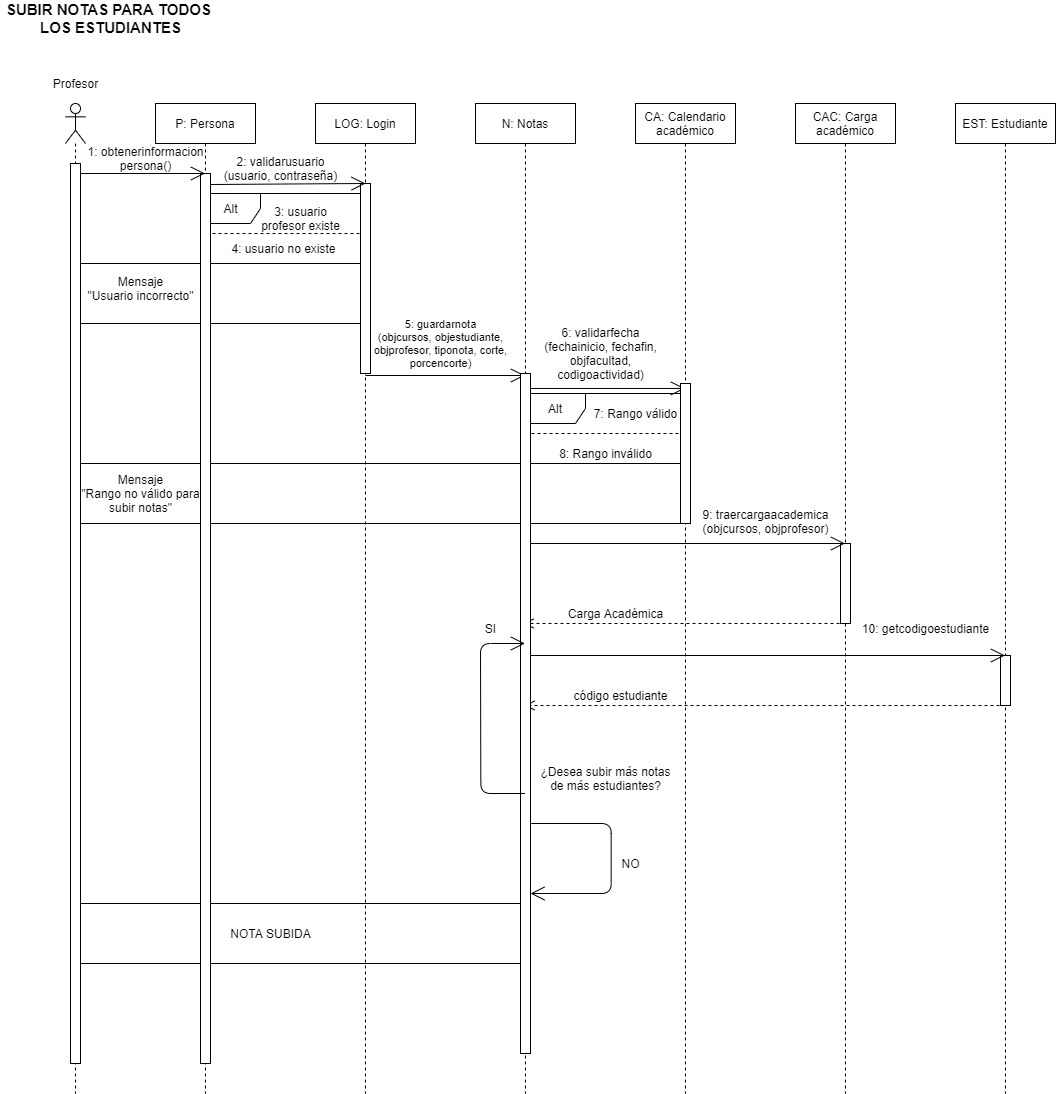

The diagram above was exported from draw.io. Its source (the exported page's mxGraphModel, read from the mxfile embedded in the PNG):
<mxGraphModel dx="2031" dy="2303" grid="1" gridSize="10" guides="1" tooltips="1" connect="1" arrows="1" fold="1" page="1" pageScale="1" pageWidth="827" pageHeight="1169" math="0" shadow="0">
  <root>
    <mxCell id="0" />
    <mxCell id="1" parent="0" />
    <mxCell id="sFq_QGM7gUN5-0u4JCOl-49" value="" style="rounded=0;whiteSpace=wrap;html=1;" vertex="1" parent="1">
      <mxGeometry x="100" y="890" width="450" height="60" as="geometry" />
    </mxCell>
    <mxCell id="sFq_QGM7gUN5-0u4JCOl-1" value="" style="endArrow=open;endFill=1;endSize=12;html=1;exitX=0.5;exitY=0.022;exitDx=0;exitDy=0;exitPerimeter=0;" edge="1" parent="1" source="sFq_QGM7gUN5-0u4JCOl-28" target="sFq_QGM7gUN5-0u4JCOl-29">
      <mxGeometry width="160" relative="1" as="geometry">
        <mxPoint x="560" y="370" as="sourcePoint" />
        <mxPoint x="670" y="370" as="targetPoint" />
      </mxGeometry>
    </mxCell>
    <mxCell id="sFq_QGM7gUN5-0u4JCOl-2" value="" style="html=1;verticalAlign=bottom;endArrow=open;dashed=1;endSize=8;" edge="1" parent="1" target="sFq_QGM7gUN5-0u4JCOl-26">
      <mxGeometry x="-0.0031" y="-10" relative="1" as="geometry">
        <mxPoint x="1030.0000000000005" y="691.9999999999995" as="sourcePoint" />
        <mxPoint x="870.0000000000005" y="691.9999999999995" as="targetPoint" />
        <mxPoint as="offset" />
      </mxGeometry>
    </mxCell>
    <mxCell id="sFq_QGM7gUN5-0u4JCOl-3" value="EST: Estudiante" style="shape=umlLifeline;perimeter=lifelinePerimeter;whiteSpace=wrap;html=1;container=1;collapsible=0;recursiveResize=0;outlineConnect=0;" vertex="1" parent="1">
      <mxGeometry x="980" y="90" width="100" height="990" as="geometry" />
    </mxCell>
    <mxCell id="sFq_QGM7gUN5-0u4JCOl-4" value="" style="html=1;points=[];perimeter=orthogonalPerimeter;" vertex="1" parent="sFq_QGM7gUN5-0u4JCOl-3">
      <mxGeometry x="45" y="552" width="10" height="50" as="geometry" />
    </mxCell>
    <mxCell id="sFq_QGM7gUN5-0u4JCOl-5" value="" style="endArrow=open;endFill=1;endSize=12;html=1;" edge="1" parent="1" source="sFq_QGM7gUN5-0u4JCOl-26">
      <mxGeometry width="160" relative="1" as="geometry">
        <mxPoint x="875.0000000000005" y="641.9999999999995" as="sourcePoint" />
        <mxPoint x="1029.500000000001" y="641.9999999999995" as="targetPoint" />
      </mxGeometry>
    </mxCell>
    <mxCell id="sFq_QGM7gUN5-0u4JCOl-6" value="&lt;div&gt;10: getcodigoestudiante&lt;/div&gt;" style="text;html=1;align=center;verticalAlign=middle;resizable=0;points=[];autosize=1;" vertex="1" parent="1">
      <mxGeometry x="880" y="605" width="140" height="20" as="geometry" />
    </mxCell>
    <mxCell id="sFq_QGM7gUN5-0u4JCOl-7" value="código estudiante" style="text;html=1;align=center;verticalAlign=middle;resizable=0;points=[];autosize=1;" vertex="1" parent="1">
      <mxGeometry x="590" y="672" width="110" height="20" as="geometry" />
    </mxCell>
    <mxCell id="sFq_QGM7gUN5-0u4JCOl-8" value="CAC: Carga académico" style="shape=umlLifeline;perimeter=lifelinePerimeter;whiteSpace=wrap;html=1;container=1;collapsible=0;recursiveResize=0;outlineConnect=0;" vertex="1" parent="1">
      <mxGeometry x="820" y="90" width="100" height="990" as="geometry" />
    </mxCell>
    <mxCell id="sFq_QGM7gUN5-0u4JCOl-9" value="" style="html=1;points=[];perimeter=orthogonalPerimeter;" vertex="1" parent="sFq_QGM7gUN5-0u4JCOl-8">
      <mxGeometry x="45" y="440" width="10" height="80" as="geometry" />
    </mxCell>
    <mxCell id="sFq_QGM7gUN5-0u4JCOl-10" value="&lt;div&gt;9: traercargaacademica&lt;/div&gt;&lt;div&gt;(objcursos, objprofesor)&lt;/div&gt;" style="text;html=1;align=center;verticalAlign=middle;resizable=0;points=[];autosize=1;" vertex="1" parent="1">
      <mxGeometry x="720" y="493" width="140" height="30" as="geometry" />
    </mxCell>
    <mxCell id="sFq_QGM7gUN5-0u4JCOl-11" value="" style="html=1;verticalAlign=bottom;endArrow=open;dashed=1;endSize=8;" edge="1" parent="1">
      <mxGeometry relative="1" as="geometry">
        <mxPoint x="870.0000000000005" y="609.9999999999995" as="sourcePoint" />
        <mxPoint x="548.0000000000005" y="609.9999999999995" as="targetPoint" />
      </mxGeometry>
    </mxCell>
    <mxCell id="sFq_QGM7gUN5-0u4JCOl-12" value="" style="rounded=0;whiteSpace=wrap;html=1;" vertex="1" parent="1">
      <mxGeometry x="100" y="450" width="610" height="60" as="geometry" />
    </mxCell>
    <mxCell id="sFq_QGM7gUN5-0u4JCOl-13" value="" style="rounded=0;whiteSpace=wrap;html=1;" vertex="1" parent="1">
      <mxGeometry x="100" y="250" width="290" height="60" as="geometry" />
    </mxCell>
    <mxCell id="sFq_QGM7gUN5-0u4JCOl-14" value="" style="endArrow=none;dashed=1;html=1;" edge="1" parent="1">
      <mxGeometry width="50" height="50" relative="1" as="geometry">
        <mxPoint x="550.0000000000005" y="419.99999999999955" as="sourcePoint" />
        <mxPoint x="710.0000000000005" y="419.99999999999955" as="targetPoint" />
      </mxGeometry>
    </mxCell>
    <mxCell id="sFq_QGM7gUN5-0u4JCOl-15" value="Alt" style="shape=umlFrame;whiteSpace=wrap;html=1;" vertex="1" parent="1">
      <mxGeometry x="550" y="380" width="160" height="70" as="geometry" />
    </mxCell>
    <mxCell id="sFq_QGM7gUN5-0u4JCOl-16" value="" style="endArrow=none;dashed=1;html=1;" edge="1" parent="1">
      <mxGeometry width="50" height="50" relative="1" as="geometry">
        <mxPoint x="225.00000000000045" y="219.99999999999955" as="sourcePoint" />
        <mxPoint x="390.00000000000045" y="220" as="targetPoint" />
      </mxGeometry>
    </mxCell>
    <mxCell id="sFq_QGM7gUN5-0u4JCOl-17" value="Alt" style="shape=umlFrame;whiteSpace=wrap;html=1;" vertex="1" parent="1">
      <mxGeometry x="225" y="180" width="165" height="70" as="geometry" />
    </mxCell>
    <mxCell id="sFq_QGM7gUN5-0u4JCOl-18" value="" style="shape=umlLifeline;participant=umlActor;perimeter=lifelinePerimeter;whiteSpace=wrap;html=1;container=1;collapsible=0;recursiveResize=0;verticalAlign=top;spacingTop=36;labelBackgroundColor=#ffffff;outlineConnect=0;" vertex="1" parent="1">
      <mxGeometry x="90" y="90" width="20" height="990" as="geometry" />
    </mxCell>
    <mxCell id="sFq_QGM7gUN5-0u4JCOl-19" value="" style="html=1;points=[];perimeter=orthogonalPerimeter;" vertex="1" parent="sFq_QGM7gUN5-0u4JCOl-18">
      <mxGeometry x="5" y="60" width="10" height="900" as="geometry" />
    </mxCell>
    <mxCell id="sFq_QGM7gUN5-0u4JCOl-20" value="&lt;div style=&quot;font-size: 15px&quot;&gt;&lt;b&gt;SUBIR NOTAS PARA TODOS&amp;nbsp;&lt;/b&gt;&lt;/div&gt;&lt;div style=&quot;font-size: 15px&quot;&gt;&lt;b&gt;LOS ESTUDIANTES&lt;/b&gt;&lt;/div&gt;" style="text;html=1;align=center;verticalAlign=middle;resizable=0;points=[];autosize=1;" vertex="1" parent="1">
      <mxGeometry x="25" y="-10" width="220" height="30" as="geometry" />
    </mxCell>
    <mxCell id="sFq_QGM7gUN5-0u4JCOl-21" value="P: Persona" style="shape=umlLifeline;perimeter=lifelinePerimeter;whiteSpace=wrap;html=1;container=1;collapsible=0;recursiveResize=0;outlineConnect=0;" vertex="1" parent="1">
      <mxGeometry x="180" y="90" width="100" height="990" as="geometry" />
    </mxCell>
    <mxCell id="sFq_QGM7gUN5-0u4JCOl-22" value="" style="html=1;points=[];perimeter=orthogonalPerimeter;" vertex="1" parent="sFq_QGM7gUN5-0u4JCOl-21">
      <mxGeometry x="45" y="70" width="10" height="890" as="geometry" />
    </mxCell>
    <mxCell id="sFq_QGM7gUN5-0u4JCOl-23" value="LOG: Login" style="shape=umlLifeline;perimeter=lifelinePerimeter;whiteSpace=wrap;html=1;container=1;collapsible=0;recursiveResize=0;outlineConnect=0;" vertex="1" parent="1">
      <mxGeometry x="340" y="90" width="100" height="990" as="geometry" />
    </mxCell>
    <mxCell id="sFq_QGM7gUN5-0u4JCOl-24" value="" style="html=1;points=[];perimeter=orthogonalPerimeter;" vertex="1" parent="sFq_QGM7gUN5-0u4JCOl-23">
      <mxGeometry x="45" y="80" width="10" height="190" as="geometry" />
    </mxCell>
    <mxCell id="sFq_QGM7gUN5-0u4JCOl-25" value="" style="endArrow=open;endFill=1;endSize=12;html=1;" edge="1" parent="sFq_QGM7gUN5-0u4JCOl-23">
      <mxGeometry width="160" relative="1" as="geometry">
        <mxPoint x="50" y="272" as="sourcePoint" />
        <mxPoint x="209.5" y="272" as="targetPoint" />
      </mxGeometry>
    </mxCell>
    <mxCell id="sFq_QGM7gUN5-0u4JCOl-26" value="N: Notas" style="shape=umlLifeline;perimeter=lifelinePerimeter;whiteSpace=wrap;html=1;container=1;collapsible=0;recursiveResize=0;outlineConnect=0;" vertex="1" parent="1">
      <mxGeometry x="500" y="90" width="100" height="990" as="geometry" />
    </mxCell>
    <mxCell id="sFq_QGM7gUN5-0u4JCOl-27" value="" style="endArrow=open;endFill=1;endSize=12;html=1;" edge="1" parent="sFq_QGM7gUN5-0u4JCOl-26" target="sFq_QGM7gUN5-0u4JCOl-8">
      <mxGeometry width="160" relative="1" as="geometry">
        <mxPoint x="50" y="440" as="sourcePoint" />
        <mxPoint x="312" y="440" as="targetPoint" />
      </mxGeometry>
    </mxCell>
    <mxCell id="sFq_QGM7gUN5-0u4JCOl-28" value="" style="html=1;points=[];perimeter=orthogonalPerimeter;" vertex="1" parent="sFq_QGM7gUN5-0u4JCOl-26">
      <mxGeometry x="45" y="270" width="10" height="680" as="geometry" />
    </mxCell>
    <mxCell id="sFq_QGM7gUN5-0u4JCOl-29" value="CA: Calendario académico" style="shape=umlLifeline;perimeter=lifelinePerimeter;whiteSpace=wrap;html=1;container=1;collapsible=0;recursiveResize=0;outlineConnect=0;" vertex="1" parent="1">
      <mxGeometry x="660" y="90" width="100" height="990" as="geometry" />
    </mxCell>
    <mxCell id="sFq_QGM7gUN5-0u4JCOl-30" value="" style="html=1;points=[];perimeter=orthogonalPerimeter;" vertex="1" parent="sFq_QGM7gUN5-0u4JCOl-29">
      <mxGeometry x="45" y="280" width="10" height="140" as="geometry" />
    </mxCell>
    <mxCell id="sFq_QGM7gUN5-0u4JCOl-31" value="Profesor" style="text;html=1;align=center;verticalAlign=middle;resizable=0;points=[];autosize=1;" vertex="1" parent="1">
      <mxGeometry x="70" y="60" width="60" height="20" as="geometry" />
    </mxCell>
    <mxCell id="sFq_QGM7gUN5-0u4JCOl-32" value="" style="endArrow=open;endFill=1;endSize=12;html=1;" edge="1" parent="1" target="sFq_QGM7gUN5-0u4JCOl-21">
      <mxGeometry width="160" relative="1" as="geometry">
        <mxPoint x="104.99999999999955" y="160" as="sourcePoint" />
        <mxPoint x="165" y="160" as="targetPoint" />
      </mxGeometry>
    </mxCell>
    <mxCell id="sFq_QGM7gUN5-0u4JCOl-33" value="&lt;div&gt;1: obtenerinformacion&lt;/div&gt;&lt;div&gt;persona()&lt;/div&gt;" style="text;html=1;align=center;verticalAlign=middle;resizable=0;points=[];autosize=1;" vertex="1" parent="1">
      <mxGeometry x="100" y="130" width="140" height="30" as="geometry" />
    </mxCell>
    <mxCell id="sFq_QGM7gUN5-0u4JCOl-34" value="" style="endArrow=open;endFill=1;endSize=12;html=1;entryX=0.5;entryY=0;entryDx=0;entryDy=0;entryPerimeter=0;" edge="1" parent="1" target="sFq_QGM7gUN5-0u4JCOl-24">
      <mxGeometry width="160" relative="1" as="geometry">
        <mxPoint x="235.00000000000045" y="171" as="sourcePoint" />
        <mxPoint x="380" y="173" as="targetPoint" />
      </mxGeometry>
    </mxCell>
    <mxCell id="sFq_QGM7gUN5-0u4JCOl-35" value="&lt;div&gt;2: validarusuario&lt;/div&gt;&lt;div&gt;(usuario, contraseña)&lt;/div&gt;" style="text;html=1;align=center;verticalAlign=middle;resizable=0;points=[];autosize=1;" vertex="1" parent="1">
      <mxGeometry x="240" y="140" width="130" height="30" as="geometry" />
    </mxCell>
    <mxCell id="sFq_QGM7gUN5-0u4JCOl-36" value="&lt;div&gt;3: usuario&lt;/div&gt;&lt;div&gt;profesor existe&lt;br&gt;&lt;/div&gt;" style="text;html=1;align=center;verticalAlign=middle;resizable=0;points=[];autosize=1;" vertex="1" parent="1">
      <mxGeometry x="280" y="190" width="90" height="30" as="geometry" />
    </mxCell>
    <mxCell id="sFq_QGM7gUN5-0u4JCOl-37" value="&lt;div&gt;4: usuario no existe&lt;br&gt;&lt;/div&gt;" style="text;html=1;align=center;verticalAlign=middle;resizable=0;points=[];autosize=1;" vertex="1" parent="1">
      <mxGeometry x="247.5" y="225" width="120" height="20" as="geometry" />
    </mxCell>
    <mxCell id="sFq_QGM7gUN5-0u4JCOl-38" value="&lt;div&gt;Mensaje&lt;/div&gt;&lt;div&gt;&quot;Usuario incorrecto&quot;&lt;br&gt;&lt;/div&gt;" style="text;html=1;align=center;verticalAlign=middle;resizable=0;points=[];autosize=1;" vertex="1" parent="1">
      <mxGeometry x="105" y="260" width="120" height="30" as="geometry" />
    </mxCell>
    <mxCell id="sFq_QGM7gUN5-0u4JCOl-39" value="&lt;div style=&quot;font-size: 11px&quot;&gt;&lt;font style=&quot;font-size: 11px&quot;&gt;5: guardarnota&lt;br&gt;&lt;/font&gt;&lt;/div&gt;&lt;div style=&quot;font-size: 11px&quot;&gt;&lt;font style=&quot;font-size: 11px&quot;&gt;(objcursos, objestudiante,&lt;/font&gt;&lt;/div&gt;&lt;div style=&quot;font-size: 11px&quot;&gt;&lt;span&gt;objprofesor, tiponota, corte,&lt;/span&gt;&lt;/div&gt;&lt;div style=&quot;font-size: 11px&quot;&gt;&lt;span&gt;porcencorte)&lt;/span&gt;&lt;/div&gt;" style="text;html=1;align=center;verticalAlign=middle;resizable=0;points=[];autosize=1;" vertex="1" parent="1">
      <mxGeometry x="390" y="300" width="150" height="60" as="geometry" />
    </mxCell>
    <mxCell id="sFq_QGM7gUN5-0u4JCOl-40" value="&lt;div&gt;&lt;font style=&quot;font-size: 12px&quot;&gt;6: validarfecha&lt;font style=&quot;font-size: 12px&quot;&gt;&lt;br&gt;&lt;/font&gt;&lt;/font&gt;&lt;/div&gt;&lt;div&gt;&lt;font style=&quot;font-size: 12px&quot;&gt;&lt;font style=&quot;font-size: 12px&quot;&gt;(&lt;/font&gt;fechainicio, fechafin,&lt;/font&gt;&lt;/div&gt;&lt;div&gt;&lt;font style=&quot;font-size: 12px&quot;&gt;&lt;font style=&quot;font-size: 12px&quot;&gt;objfacultad,&lt;/font&gt;&lt;/font&gt;&lt;/div&gt;&lt;div&gt;&lt;font style=&quot;font-size: 12px&quot;&gt;&lt;font style=&quot;font-size: 12px&quot;&gt;codigoactividad)&lt;/font&gt;&lt;/font&gt;&lt;/div&gt;" style="text;html=1;align=center;verticalAlign=middle;resizable=0;points=[];autosize=1;" vertex="1" parent="1">
      <mxGeometry x="560" y="310" width="130" height="60" as="geometry" />
    </mxCell>
    <mxCell id="sFq_QGM7gUN5-0u4JCOl-41" value="7: Rango válido" style="text;html=1;align=center;verticalAlign=middle;resizable=0;points=[];autosize=1;" vertex="1" parent="1">
      <mxGeometry x="610" y="390" width="100" height="20" as="geometry" />
    </mxCell>
    <mxCell id="sFq_QGM7gUN5-0u4JCOl-42" value="8: Rango inválido" style="text;html=1;align=center;verticalAlign=middle;resizable=0;points=[];autosize=1;" vertex="1" parent="1">
      <mxGeometry x="575" y="430" width="110" height="20" as="geometry" />
    </mxCell>
    <mxCell id="sFq_QGM7gUN5-0u4JCOl-43" value="&lt;div&gt;Mensaje&lt;/div&gt;&lt;div&gt;&quot;Rango no válido para&lt;/div&gt;&lt;div&gt;&lt;span&gt;subir notas&quot;&lt;/span&gt;&lt;/div&gt;" style="text;html=1;align=center;verticalAlign=middle;resizable=0;points=[];autosize=1;" vertex="1" parent="1">
      <mxGeometry x="100" y="455" width="130" height="50" as="geometry" />
    </mxCell>
    <mxCell id="sFq_QGM7gUN5-0u4JCOl-44" value="Carga Académica" style="text;html=1;align=center;verticalAlign=middle;resizable=0;points=[];autosize=1;" vertex="1" parent="1">
      <mxGeometry x="585" y="590" width="110" height="20" as="geometry" />
    </mxCell>
    <mxCell id="sFq_QGM7gUN5-0u4JCOl-45" value="SI" style="text;html=1;align=center;verticalAlign=middle;resizable=0;points=[];autosize=1;" vertex="1" parent="1">
      <mxGeometry x="500" y="605" width="30" height="20" as="geometry" />
    </mxCell>
    <mxCell id="sFq_QGM7gUN5-0u4JCOl-46" value="" style="endArrow=open;endFill=1;endSize=12;html=1;" edge="1" parent="1">
      <mxGeometry width="160" relative="1" as="geometry">
        <mxPoint x="555.6800000000003" y="810.0000000000009" as="sourcePoint" />
        <mxPoint x="555.0035294117647" y="880.0000000000009" as="targetPoint" />
        <Array as="points">
          <mxPoint x="635.68" y="810" />
          <mxPoint x="635.68" y="880" />
        </Array>
      </mxGeometry>
    </mxCell>
    <mxCell id="sFq_QGM7gUN5-0u4JCOl-47" value="¿Desea subir más notas&lt;br&gt;de más estudiantes?" style="text;html=1;align=center;verticalAlign=middle;resizable=0;points=[];autosize=1;" vertex="1" parent="1">
      <mxGeometry x="555" y="750" width="150" height="30" as="geometry" />
    </mxCell>
    <mxCell id="sFq_QGM7gUN5-0u4JCOl-48" value="" style="endArrow=open;endFill=1;endSize=12;html=1;" edge="1" parent="1" source="sFq_QGM7gUN5-0u4JCOl-26" target="sFq_QGM7gUN5-0u4JCOl-26">
      <mxGeometry width="160" relative="1" as="geometry">
        <mxPoint x="424.66352941176467" y="780.0000000000009" as="sourcePoint" />
        <mxPoint x="490" y="660" as="targetPoint" />
        <Array as="points">
          <mxPoint x="505.3399999999999" y="780" />
          <mxPoint x="505" y="630" />
        </Array>
      </mxGeometry>
    </mxCell>
    <mxCell id="sFq_QGM7gUN5-0u4JCOl-53" value="NOTA SUBIDA" style="text;html=1;align=center;verticalAlign=middle;resizable=0;points=[];autosize=1;" vertex="1" parent="1">
      <mxGeometry x="245" y="910" width="100" height="20" as="geometry" />
    </mxCell>
    <mxCell id="sFq_QGM7gUN5-0u4JCOl-54" value="NO" style="text;html=1;align=center;verticalAlign=middle;resizable=0;points=[];autosize=1;" vertex="1" parent="1">
      <mxGeometry x="640" y="840" width="30" height="20" as="geometry" />
    </mxCell>
  </root>
</mxGraphModel>